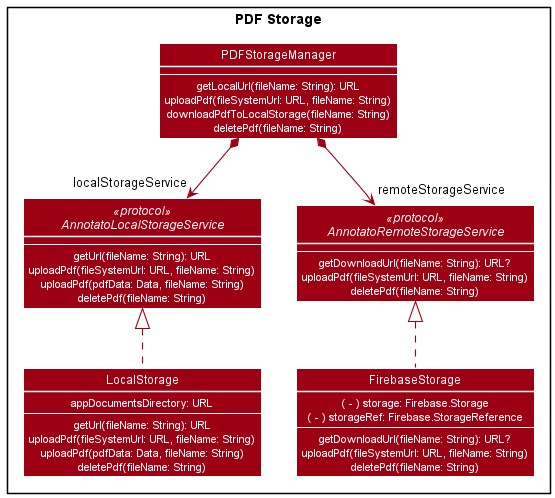

The diagram above was rendered by PlantUML. Its source (embedded in the PNG):
@startuml
!include style.puml
skinparam arrowThickness 1.1
skinparam arrowColor ENTITY_COLOR
skinparam classBackgroundColor ENTITY_COLOR

Package "PDF Storage" {
    Interface AnnotatoRemoteStorageService <<protocol>> {
        --
        getDownloadUrl(fileName: String): URL?
        uploadPdf(fileSystemUrl: URL, fileName: String)
        deletePdf(fileName: String)
    }

    Interface AnnotatoLocalStorageService <<protocol>> {
        --
        getUrl(fileName: String): URL
        uploadPdf(fileSystemUrl: URL, fileName: String)
        uploadPdf(pdfData: Data, fileName: String)
        deletePdf(fileName: String)
    }

    Class PDFStorageManager {
        --
        getLocalUrl(fileName: String): URL
        uploadPdf(fileSystemUrl: URL, fileName: String)
        downloadPdfToLocalStorage(fileName: String)
        deletePdf(fileName: String)
    }

    Class FirebaseStorage {
        ( - ) storage: Firebase.Storage
        ( - ) storageRef: Firebase.StorageReference
        --
        getDownloadUrl(fileName: String): URL?
        uploadPdf(fileSystemUrl: URL, fileName: String)
        deletePdf(fileName: String)
    }

    Class LocalStorage {
        appDocumentsDirectory: URL
        --
        getUrl(fileName: String): URL
        uploadPdf(fileSystemUrl: URL, fileName: String)
        uploadPdf(pdfData: Data, fileName: String)
        deletePdf(fileName: String)
    }
}

PDFStorageManager *--> "localStorageService" AnnotatoLocalStorageService
PDFStorageManager *--> "remoteStorageService" AnnotatoRemoteStorageService

FirebaseStorage .up.|> AnnotatoRemoteStorageService
LocalStorage .up.|> AnnotatoLocalStorageService

LocalStorage -[hidden]right-> FirebaseStorage

@enduml